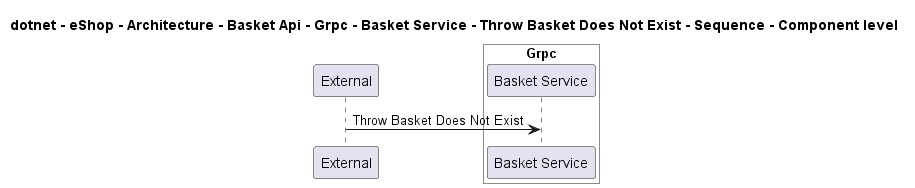

The diagram above was rendered by PlantUML. Its source (embedded in the PNG):
@startuml
!pragma layout smetana

title dotnet - eShop - Architecture - Basket Api - Grpc - Basket Service - Throw Basket Does Not Exist - Sequence - Component level

participant "External" as C4InterFlow.SoftwareSystems.ExternalSystem

box "Basket Api" #White
    
box "Grpc" #White
    participant "Basket Service" as dotnet.eShop.Architecture.SoftwareSystems.BasketApi.Containers.Grpc.Components.BasketService
end box

end box


C4InterFlow.SoftwareSystems.ExternalSystem -> dotnet.eShop.Architecture.SoftwareSystems.BasketApi.Containers.Grpc.Components.BasketService : Throw Basket Does Not Exist


@enduml